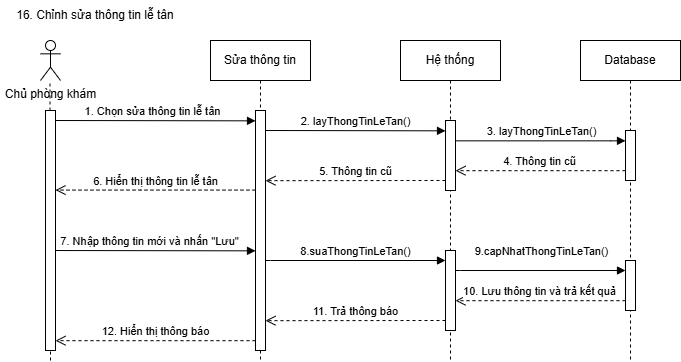

The diagram above was exported from draw.io. Its source (the exported page's mxGraphModel, read from the mxfile embedded in the PNG):
<mxGraphModel dx="2056" dy="-3274" grid="1" gridSize="10" guides="1" tooltips="1" connect="1" arrows="1" fold="1" page="1" pageScale="1" pageWidth="850" pageHeight="1100" math="0" shadow="0">
  <root>
    <mxCell id="0" />
    <mxCell id="1" parent="0" />
    <mxCell id="H0BpwfB7jCVNheAWr-It-351" value="16. Chỉnh sửa thông tin lễ tân" style="text;html=1;align=center;verticalAlign=middle;whiteSpace=wrap;rounded=0;" vertex="1" parent="1">
      <mxGeometry y="5210" width="190" height="30" as="geometry" />
    </mxCell>
    <mxCell id="H0BpwfB7jCVNheAWr-It-352" value="Chủ phòng khám" style="shape=umlActor;verticalLabelPosition=bottom;verticalAlign=top;html=1;outlineConnect=0;" vertex="1" parent="1">
      <mxGeometry x="40" y="5250" width="20" height="40" as="geometry" />
    </mxCell>
    <mxCell id="H0BpwfB7jCVNheAWr-It-353" value="" style="endArrow=none;dashed=1;html=1;rounded=0;" edge="1" parent="1" source="H0BpwfB7jCVNheAWr-It-375">
      <mxGeometry width="50" height="50" relative="1" as="geometry">
        <mxPoint x="50" y="5570" as="sourcePoint" />
        <mxPoint x="49.5" y="5290" as="targetPoint" />
      </mxGeometry>
    </mxCell>
    <mxCell id="H0BpwfB7jCVNheAWr-It-354" value="Sửa thông tin" style="shape=umlLifeline;perimeter=lifelinePerimeter;whiteSpace=wrap;html=1;container=0;dropTarget=0;collapsible=0;recursiveResize=0;outlineConnect=0;portConstraint=eastwest;newEdgeStyle={&quot;edgeStyle&quot;:&quot;elbowEdgeStyle&quot;,&quot;elbow&quot;:&quot;vertical&quot;,&quot;curved&quot;:0,&quot;rounded&quot;:0};" vertex="1" parent="1">
      <mxGeometry x="210" y="5250" width="100" height="320" as="geometry" />
    </mxCell>
    <mxCell id="H0BpwfB7jCVNheAWr-It-355" value="" style="html=1;points=[];perimeter=orthogonalPerimeter;outlineConnect=0;targetShapes=umlLifeline;portConstraint=eastwest;newEdgeStyle={&quot;edgeStyle&quot;:&quot;elbowEdgeStyle&quot;,&quot;elbow&quot;:&quot;vertical&quot;,&quot;curved&quot;:0,&quot;rounded&quot;:0};" vertex="1" parent="H0BpwfB7jCVNheAWr-It-354">
      <mxGeometry x="45" y="70" width="10" height="240" as="geometry" />
    </mxCell>
    <mxCell id="H0BpwfB7jCVNheAWr-It-356" value="1. Chọn sửa thông tin lễ tân" style="html=1;verticalAlign=bottom;endArrow=block;edgeStyle=elbowEdgeStyle;elbow=vertical;curved=0;rounded=0;" edge="1" parent="1" target="H0BpwfB7jCVNheAWr-It-355">
      <mxGeometry x="-0.0031" relative="1" as="geometry">
        <mxPoint x="50" y="5330" as="sourcePoint" />
        <Array as="points">
          <mxPoint x="200" y="5330.34" />
        </Array>
        <mxPoint x="215" y="5330.34" as="targetPoint" />
        <mxPoint as="offset" />
      </mxGeometry>
    </mxCell>
    <mxCell id="H0BpwfB7jCVNheAWr-It-357" value="Hệ thống&lt;span style=&quot;color: rgba(0, 0, 0, 0); font-family: monospace; font-size: 0px; text-align: start; text-wrap: nowrap;&quot;&gt;%3CmxGraphModel%3E%3Croot%3E%3CmxCell%20id%3D%220%22%2F%3E%3CmxCell%20id%3D%221%22%20parent%3D%220%22%2F%3E%3CmxCell%20id%3D%222%22%20value%3D%223.%20return%20False%22%20style%3D%22html%3D1%3BverticalAlign%3Dbottom%3BendArrow%3Dopen%3Bdashed%3D1%3BendSize%3D8%3BedgeStyle%3DelbowEdgeStyle%3Belbow%3Dvertical%3Bcurved%3D0%3Brounded%3D0%3B%22%20edge%3D%221%22%20parent%3D%221%22%3E%3CmxGeometry%20relative%3D%221%22%20as%3D%22geometry%22%3E%3CmxPoint%20x%3D%22215%22%20y%3D%22160%22%20as%3D%22targetPoint%22%2F%3E%3CArray%20as%3D%22points%22%3E%3CmxPoint%20x%3D%22245%22%20y%3D%22160%22%2F%3E%3C%2FArray%3E%3CmxPoint%20x%3D%22345%22%20y%3D%22160%22%20as%3D%22sourcePoint%22%2F%3E%3C%2FmxGeometry%3E%3C%2FmxCell%3E%3C%2Froot%3E%3C%2FmxGraphModel%3E&lt;/span&gt;" style="shape=umlLifeline;perimeter=lifelinePerimeter;whiteSpace=wrap;html=1;container=0;dropTarget=0;collapsible=0;recursiveResize=0;outlineConnect=0;portConstraint=eastwest;newEdgeStyle={&quot;edgeStyle&quot;:&quot;elbowEdgeStyle&quot;,&quot;elbow&quot;:&quot;vertical&quot;,&quot;curved&quot;:0,&quot;rounded&quot;:0};" vertex="1" parent="1">
      <mxGeometry x="400" y="5250" width="100" height="320" as="geometry" />
    </mxCell>
    <mxCell id="H0BpwfB7jCVNheAWr-It-358" value="" style="html=1;points=[];perimeter=orthogonalPerimeter;outlineConnect=0;targetShapes=umlLifeline;portConstraint=eastwest;newEdgeStyle={&quot;edgeStyle&quot;:&quot;elbowEdgeStyle&quot;,&quot;elbow&quot;:&quot;vertical&quot;,&quot;curved&quot;:0,&quot;rounded&quot;:0};" vertex="1" parent="H0BpwfB7jCVNheAWr-It-357">
      <mxGeometry x="45" y="210" width="10" height="80" as="geometry" />
    </mxCell>
    <mxCell id="H0BpwfB7jCVNheAWr-It-359" value="" style="html=1;points=[];perimeter=orthogonalPerimeter;outlineConnect=0;targetShapes=umlLifeline;portConstraint=eastwest;newEdgeStyle={&quot;edgeStyle&quot;:&quot;elbowEdgeStyle&quot;,&quot;elbow&quot;:&quot;vertical&quot;,&quot;curved&quot;:0,&quot;rounded&quot;:0};" vertex="1" parent="H0BpwfB7jCVNheAWr-It-357">
      <mxGeometry x="45" y="80" width="10" height="70" as="geometry" />
    </mxCell>
    <mxCell id="H0BpwfB7jCVNheAWr-It-360" value="Database" style="shape=umlLifeline;perimeter=lifelinePerimeter;whiteSpace=wrap;html=1;container=0;dropTarget=0;collapsible=0;recursiveResize=0;outlineConnect=0;portConstraint=eastwest;newEdgeStyle={&quot;edgeStyle&quot;:&quot;elbowEdgeStyle&quot;,&quot;elbow&quot;:&quot;vertical&quot;,&quot;curved&quot;:0,&quot;rounded&quot;:0};" vertex="1" parent="1">
      <mxGeometry x="580" y="5250" width="100" height="320" as="geometry" />
    </mxCell>
    <mxCell id="H0BpwfB7jCVNheAWr-It-361" value="" style="html=1;points=[];perimeter=orthogonalPerimeter;outlineConnect=0;targetShapes=umlLifeline;portConstraint=eastwest;newEdgeStyle={&quot;edgeStyle&quot;:&quot;elbowEdgeStyle&quot;,&quot;elbow&quot;:&quot;vertical&quot;,&quot;curved&quot;:0,&quot;rounded&quot;:0};" vertex="1" parent="H0BpwfB7jCVNheAWr-It-360">
      <mxGeometry x="45" y="220" width="10" height="50" as="geometry" />
    </mxCell>
    <mxCell id="H0BpwfB7jCVNheAWr-It-362" value="" style="html=1;points=[];perimeter=orthogonalPerimeter;outlineConnect=0;targetShapes=umlLifeline;portConstraint=eastwest;newEdgeStyle={&quot;edgeStyle&quot;:&quot;elbowEdgeStyle&quot;,&quot;elbow&quot;:&quot;vertical&quot;,&quot;curved&quot;:0,&quot;rounded&quot;:0};" vertex="1" parent="H0BpwfB7jCVNheAWr-It-360">
      <mxGeometry x="45" y="90" width="10" height="50" as="geometry" />
    </mxCell>
    <mxCell id="H0BpwfB7jCVNheAWr-It-363" value="6. Hiển thị thông tin lễ tân" style="html=1;verticalAlign=bottom;endArrow=open;dashed=1;endSize=8;edgeStyle=elbowEdgeStyle;elbow=vertical;curved=0;rounded=0;" edge="1" parent="1" source="H0BpwfB7jCVNheAWr-It-355" target="H0BpwfB7jCVNheAWr-It-375">
      <mxGeometry x="0.0028" relative="1" as="geometry">
        <mxPoint x="50" y="5400" as="targetPoint" />
        <Array as="points">
          <mxPoint x="140" y="5399.58" />
          <mxPoint x="100" y="5389.58" />
        </Array>
        <mxPoint x="250" y="5399.58" as="sourcePoint" />
        <mxPoint as="offset" />
      </mxGeometry>
    </mxCell>
    <mxCell id="H0BpwfB7jCVNheAWr-It-364" value="8.suaThongTinLeTan()" style="html=1;verticalAlign=bottom;endArrow=block;edgeStyle=elbowEdgeStyle;elbow=vertical;curved=0;rounded=0;" edge="1" parent="1" source="H0BpwfB7jCVNheAWr-It-355" target="H0BpwfB7jCVNheAWr-It-358">
      <mxGeometry relative="1" as="geometry">
        <mxPoint x="270" y="5470" as="sourcePoint" />
        <Array as="points">
          <mxPoint x="270" y="5470" />
        </Array>
        <mxPoint x="420" y="5470" as="targetPoint" />
        <mxPoint as="offset" />
      </mxGeometry>
    </mxCell>
    <mxCell id="H0BpwfB7jCVNheAWr-It-365" value="2. layThongTinLeTan()" style="html=1;verticalAlign=bottom;endArrow=block;edgeStyle=elbowEdgeStyle;elbow=vertical;curved=0;rounded=0;" edge="1" parent="1" target="H0BpwfB7jCVNheAWr-It-359">
      <mxGeometry x="-0.0031" relative="1" as="geometry">
        <mxPoint x="265" y="5340" as="sourcePoint" />
        <Array as="points">
          <mxPoint x="415" y="5340.34" />
        </Array>
        <mxPoint x="400" y="5340" as="targetPoint" />
        <mxPoint as="offset" />
      </mxGeometry>
    </mxCell>
    <mxCell id="H0BpwfB7jCVNheAWr-It-366" value="3. layThongTinLeTan()" style="html=1;verticalAlign=bottom;endArrow=block;edgeStyle=elbowEdgeStyle;elbow=vertical;curved=0;rounded=0;" edge="1" parent="1" source="H0BpwfB7jCVNheAWr-It-359" target="H0BpwfB7jCVNheAWr-It-362">
      <mxGeometry relative="1" as="geometry">
        <mxPoint x="490" y="5350" as="sourcePoint" />
        <Array as="points">
          <mxPoint x="610" y="5350.34" />
        </Array>
        <mxPoint x="610" y="5350" as="targetPoint" />
        <mxPoint as="offset" />
      </mxGeometry>
    </mxCell>
    <mxCell id="H0BpwfB7jCVNheAWr-It-367" value="4. Thông tin cũ" style="html=1;verticalAlign=bottom;endArrow=open;dashed=1;endSize=8;edgeStyle=elbowEdgeStyle;elbow=vertical;curved=0;rounded=0;" edge="1" parent="1" source="H0BpwfB7jCVNheAWr-It-362" target="H0BpwfB7jCVNheAWr-It-359">
      <mxGeometry x="0.004" relative="1" as="geometry">
        <mxPoint x="460" y="5380" as="targetPoint" />
        <Array as="points">
          <mxPoint x="517.5" y="5380.17" />
          <mxPoint x="477.5" y="5370.17" />
        </Array>
        <mxPoint x="600" y="5380" as="sourcePoint" />
        <mxPoint as="offset" />
      </mxGeometry>
    </mxCell>
    <mxCell id="H0BpwfB7jCVNheAWr-It-368" value="5. Thông tin cũ" style="html=1;verticalAlign=bottom;endArrow=open;dashed=1;endSize=8;edgeStyle=elbowEdgeStyle;elbow=vertical;curved=0;rounded=0;" edge="1" parent="1" target="H0BpwfB7jCVNheAWr-It-355">
      <mxGeometry x="0.004" relative="1" as="geometry">
        <mxPoint x="275" y="5390" as="targetPoint" />
        <Array as="points">
          <mxPoint x="337.5" y="5390.17" />
          <mxPoint x="297.5" y="5380.17" />
        </Array>
        <mxPoint x="445" y="5390" as="sourcePoint" />
        <mxPoint as="offset" />
      </mxGeometry>
    </mxCell>
    <mxCell id="H0BpwfB7jCVNheAWr-It-369" value="7. Nhập thông tin mới và nhấn &quot;Lưu&quot;" style="html=1;verticalAlign=bottom;endArrow=block;edgeStyle=elbowEdgeStyle;elbow=vertical;curved=0;rounded=0;" edge="1" parent="1" target="H0BpwfB7jCVNheAWr-It-355">
      <mxGeometry x="-0.0031" relative="1" as="geometry">
        <mxPoint x="45" y="5460" as="sourcePoint" />
        <Array as="points">
          <mxPoint x="195" y="5460.34" />
        </Array>
        <mxPoint x="250" y="5460" as="targetPoint" />
        <mxPoint as="offset" />
      </mxGeometry>
    </mxCell>
    <mxCell id="H0BpwfB7jCVNheAWr-It-370" value="9.capNhatThongTinLeTan()" style="html=1;verticalAlign=bottom;endArrow=block;edgeStyle=elbowEdgeStyle;elbow=vertical;curved=0;rounded=0;" edge="1" parent="1" source="H0BpwfB7jCVNheAWr-It-358" target="H0BpwfB7jCVNheAWr-It-361">
      <mxGeometry y="10" relative="1" as="geometry">
        <mxPoint x="460" y="5480" as="sourcePoint" />
        <Array as="points">
          <mxPoint x="460" y="5480" />
        </Array>
        <mxPoint x="590" y="5480" as="targetPoint" />
        <mxPoint as="offset" />
      </mxGeometry>
    </mxCell>
    <mxCell id="H0BpwfB7jCVNheAWr-It-371" value="10. Lưu thông tin và trả kết quả" style="html=1;verticalAlign=bottom;endArrow=open;dashed=1;endSize=8;edgeStyle=elbowEdgeStyle;elbow=vertical;curved=0;rounded=0;" edge="1" parent="1" source="H0BpwfB7jCVNheAWr-It-361" target="H0BpwfB7jCVNheAWr-It-358">
      <mxGeometry x="0.004" relative="1" as="geometry">
        <mxPoint x="480" y="5510" as="targetPoint" />
        <Array as="points">
          <mxPoint x="482.5" y="5510.17" />
          <mxPoint x="442.5" y="5500.17" />
        </Array>
        <mxPoint x="590" y="5510" as="sourcePoint" />
        <mxPoint as="offset" />
      </mxGeometry>
    </mxCell>
    <mxCell id="H0BpwfB7jCVNheAWr-It-372" value="11. Trả thông báo" style="html=1;verticalAlign=bottom;endArrow=open;dashed=1;endSize=8;edgeStyle=elbowEdgeStyle;elbow=vertical;curved=0;rounded=0;" edge="1" parent="1" target="H0BpwfB7jCVNheAWr-It-355">
      <mxGeometry x="0.0083" relative="1" as="geometry">
        <mxPoint x="275" y="5530" as="targetPoint" />
        <Array as="points">
          <mxPoint x="302.5" y="5530.17" />
          <mxPoint x="262.5" y="5520.17" />
        </Array>
        <mxPoint x="445" y="5530" as="sourcePoint" />
        <mxPoint as="offset" />
      </mxGeometry>
    </mxCell>
    <mxCell id="H0BpwfB7jCVNheAWr-It-373" value="12. Hiển thị thông báo" style="html=1;verticalAlign=bottom;endArrow=open;dashed=1;endSize=8;edgeStyle=elbowEdgeStyle;elbow=vertical;curved=0;rounded=0;" edge="1" parent="1" source="H0BpwfB7jCVNheAWr-It-355" target="H0BpwfB7jCVNheAWr-It-375">
      <mxGeometry x="0.004" relative="1" as="geometry">
        <mxPoint x="50" y="5550" as="targetPoint" />
        <Array as="points">
          <mxPoint x="107.5" y="5550.17" />
          <mxPoint x="67.5" y="5540.17" />
        </Array>
        <mxPoint x="250" y="5550" as="sourcePoint" />
        <mxPoint as="offset" />
      </mxGeometry>
    </mxCell>
    <mxCell id="H0BpwfB7jCVNheAWr-It-374" value="" style="endArrow=none;dashed=1;html=1;rounded=0;" edge="1" parent="1" target="H0BpwfB7jCVNheAWr-It-375">
      <mxGeometry width="50" height="50" relative="1" as="geometry">
        <mxPoint x="50" y="5570" as="sourcePoint" />
        <mxPoint x="49.5" y="5290" as="targetPoint" />
      </mxGeometry>
    </mxCell>
    <mxCell id="H0BpwfB7jCVNheAWr-It-375" value="" style="html=1;points=[];perimeter=orthogonalPerimeter;outlineConnect=0;targetShapes=umlLifeline;portConstraint=eastwest;newEdgeStyle={&quot;edgeStyle&quot;:&quot;elbowEdgeStyle&quot;,&quot;elbow&quot;:&quot;vertical&quot;,&quot;curved&quot;:0,&quot;rounded&quot;:0};" vertex="1" parent="1">
      <mxGeometry x="45" y="5320" width="10" height="240" as="geometry" />
    </mxCell>
  </root>
</mxGraphModel>